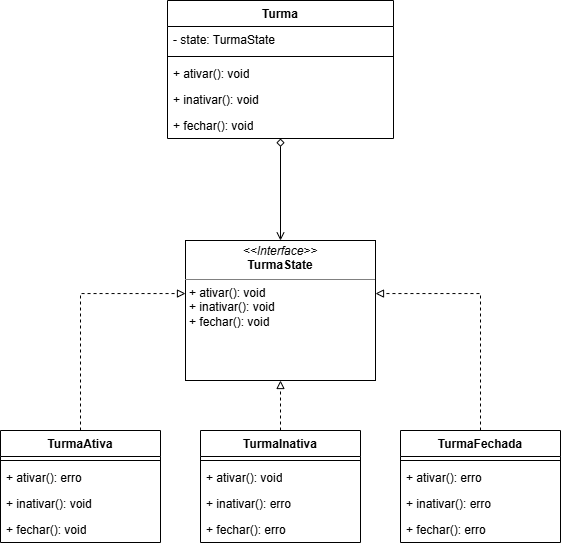

The diagram above was exported from draw.io. Its source (the exported page's mxGraphModel, read from the mxfile embedded in the PNG):
<mxGraphModel dx="1084" dy="562" grid="1" gridSize="10" guides="1" tooltips="1" connect="1" arrows="1" fold="1" page="1" pageScale="1" pageWidth="827" pageHeight="1169" math="0" shadow="0">
  <root>
    <mxCell id="0" />
    <mxCell id="1" parent="0" />
    <mxCell id="XMkQzSjqZSRkPlvWeFxf-29" edge="1" parent="1" source="XMkQzSjqZSRkPlvWeFxf-5" style="edgeStyle=orthogonalEdgeStyle;rounded=0;orthogonalLoop=1;jettySize=auto;html=1;dashed=1;endArrow=block;endFill=0;" target="Q6raBnZpSpxOmxq1GUYd-1">
      <mxGeometry relative="1" as="geometry">
        <Array as="points">
          <mxPoint x="214" y="553" />
        </Array>
        <mxPoint x="334" y="553" as="targetPoint" />
      </mxGeometry>
    </mxCell>
    <mxCell id="XMkQzSjqZSRkPlvWeFxf-5" parent="1" style="swimlane;fontStyle=1;align=center;verticalAlign=top;childLayout=stackLayout;horizontal=1;startSize=26;horizontalStack=0;resizeParent=1;resizeParentMax=0;resizeLast=0;collapsible=1;marginBottom=0;whiteSpace=wrap;html=1;" value="TurmaAtiva" vertex="1">
      <mxGeometry height="112" width="160" x="134" y="690" as="geometry" />
    </mxCell>
    <mxCell id="XMkQzSjqZSRkPlvWeFxf-7" parent="XMkQzSjqZSRkPlvWeFxf-5" style="line;strokeWidth=1;fillColor=none;align=left;verticalAlign=middle;spacingTop=-1;spacingLeft=3;spacingRight=3;rotatable=0;labelPosition=right;points=[];portConstraint=eastwest;strokeColor=inherit;" value="" vertex="1">
      <mxGeometry height="8" width="160" y="26" as="geometry" />
    </mxCell>
    <mxCell id="XMkQzSjqZSRkPlvWeFxf-8" parent="XMkQzSjqZSRkPlvWeFxf-5" style="text;strokeColor=none;fillColor=none;align=left;verticalAlign=top;spacingLeft=4;spacingRight=4;overflow=hidden;rotatable=0;points=[[0,0.5],[1,0.5]];portConstraint=eastwest;whiteSpace=wrap;html=1;" value="+ ativar(): erro" vertex="1">
      <mxGeometry height="26" width="160" y="34" as="geometry" />
    </mxCell>
    <mxCell id="XMkQzSjqZSRkPlvWeFxf-36" parent="XMkQzSjqZSRkPlvWeFxf-5" style="text;strokeColor=none;fillColor=none;align=left;verticalAlign=top;spacingLeft=4;spacingRight=4;overflow=hidden;rotatable=0;points=[[0,0.5],[1,0.5]];portConstraint=eastwest;whiteSpace=wrap;html=1;" value="+ inativar(): void" vertex="1">
      <mxGeometry height="26" width="160" y="60" as="geometry" />
    </mxCell>
    <mxCell id="XMkQzSjqZSRkPlvWeFxf-37" parent="XMkQzSjqZSRkPlvWeFxf-5" style="text;strokeColor=none;fillColor=none;align=left;verticalAlign=top;spacingLeft=4;spacingRight=4;overflow=hidden;rotatable=0;points=[[0,0.5],[1,0.5]];portConstraint=eastwest;whiteSpace=wrap;html=1;" value="+ fechar(): void" vertex="1">
      <mxGeometry height="26" width="160" y="86" as="geometry" />
    </mxCell>
    <mxCell id="XMkQzSjqZSRkPlvWeFxf-30" edge="1" parent="1" source="XMkQzSjqZSRkPlvWeFxf-9" style="edgeStyle=orthogonalEdgeStyle;rounded=0;orthogonalLoop=1;jettySize=auto;html=1;dashed=1;endArrow=block;endFill=0;" target="Q6raBnZpSpxOmxq1GUYd-1">
      <mxGeometry relative="1" as="geometry">
        <mxPoint x="414" y="625" as="targetPoint" />
      </mxGeometry>
    </mxCell>
    <mxCell id="XMkQzSjqZSRkPlvWeFxf-9" parent="1" style="swimlane;fontStyle=1;align=center;verticalAlign=top;childLayout=stackLayout;horizontal=1;startSize=26;horizontalStack=0;resizeParent=1;resizeParentMax=0;resizeLast=0;collapsible=1;marginBottom=0;whiteSpace=wrap;html=1;" value="TurmaInativa" vertex="1">
      <mxGeometry height="112" width="160" x="334" y="690" as="geometry" />
    </mxCell>
    <mxCell id="XMkQzSjqZSRkPlvWeFxf-11" parent="XMkQzSjqZSRkPlvWeFxf-9" style="line;strokeWidth=1;fillColor=none;align=left;verticalAlign=middle;spacingTop=-1;spacingLeft=3;spacingRight=3;rotatable=0;labelPosition=right;points=[];portConstraint=eastwest;strokeColor=inherit;" value="" vertex="1">
      <mxGeometry height="8" width="160" y="26" as="geometry" />
    </mxCell>
    <mxCell id="XMkQzSjqZSRkPlvWeFxf-12" parent="XMkQzSjqZSRkPlvWeFxf-9" style="text;strokeColor=none;fillColor=none;align=left;verticalAlign=top;spacingLeft=4;spacingRight=4;overflow=hidden;rotatable=0;points=[[0,0.5],[1,0.5]];portConstraint=eastwest;whiteSpace=wrap;html=1;" value="+ ativar(): void" vertex="1">
      <mxGeometry height="26" width="160" y="34" as="geometry" />
    </mxCell>
    <mxCell id="XMkQzSjqZSRkPlvWeFxf-38" parent="XMkQzSjqZSRkPlvWeFxf-9" style="text;strokeColor=none;fillColor=none;align=left;verticalAlign=top;spacingLeft=4;spacingRight=4;overflow=hidden;rotatable=0;points=[[0,0.5],[1,0.5]];portConstraint=eastwest;whiteSpace=wrap;html=1;" value="+ inativar(): erro" vertex="1">
      <mxGeometry height="26" width="160" y="60" as="geometry" />
    </mxCell>
    <mxCell id="XMkQzSjqZSRkPlvWeFxf-39" parent="XMkQzSjqZSRkPlvWeFxf-9" style="text;strokeColor=none;fillColor=none;align=left;verticalAlign=top;spacingLeft=4;spacingRight=4;overflow=hidden;rotatable=0;points=[[0,0.5],[1,0.5]];portConstraint=eastwest;whiteSpace=wrap;html=1;" value="+ fechar(): erro" vertex="1">
      <mxGeometry height="26" width="160" y="86" as="geometry" />
    </mxCell>
    <mxCell id="XMkQzSjqZSRkPlvWeFxf-31" edge="1" parent="1" source="XMkQzSjqZSRkPlvWeFxf-13" style="edgeStyle=orthogonalEdgeStyle;rounded=0;orthogonalLoop=1;jettySize=auto;html=1;dashed=1;endArrow=block;endFill=0;" target="Q6raBnZpSpxOmxq1GUYd-1">
      <mxGeometry relative="1" as="geometry">
        <Array as="points">
          <mxPoint x="614" y="553" />
        </Array>
        <mxPoint x="494" y="553" as="targetPoint" />
      </mxGeometry>
    </mxCell>
    <mxCell id="XMkQzSjqZSRkPlvWeFxf-13" parent="1" style="swimlane;fontStyle=1;align=center;verticalAlign=top;childLayout=stackLayout;horizontal=1;startSize=26;horizontalStack=0;resizeParent=1;resizeParentMax=0;resizeLast=0;collapsible=1;marginBottom=0;whiteSpace=wrap;html=1;" value="TurmaFechada" vertex="1">
      <mxGeometry height="112" width="160" x="534" y="690" as="geometry" />
    </mxCell>
    <mxCell id="XMkQzSjqZSRkPlvWeFxf-15" parent="XMkQzSjqZSRkPlvWeFxf-13" style="line;strokeWidth=1;fillColor=none;align=left;verticalAlign=middle;spacingTop=-1;spacingLeft=3;spacingRight=3;rotatable=0;labelPosition=right;points=[];portConstraint=eastwest;strokeColor=inherit;" value="" vertex="1">
      <mxGeometry height="8" width="160" y="26" as="geometry" />
    </mxCell>
    <mxCell id="XMkQzSjqZSRkPlvWeFxf-16" parent="XMkQzSjqZSRkPlvWeFxf-13" style="text;strokeColor=none;fillColor=none;align=left;verticalAlign=top;spacingLeft=4;spacingRight=4;overflow=hidden;rotatable=0;points=[[0,0.5],[1,0.5]];portConstraint=eastwest;whiteSpace=wrap;html=1;" value="+ ativar(): erro" vertex="1">
      <mxGeometry height="26" width="160" y="34" as="geometry" />
    </mxCell>
    <mxCell id="XMkQzSjqZSRkPlvWeFxf-41" parent="XMkQzSjqZSRkPlvWeFxf-13" style="text;strokeColor=none;fillColor=none;align=left;verticalAlign=top;spacingLeft=4;spacingRight=4;overflow=hidden;rotatable=0;points=[[0,0.5],[1,0.5]];portConstraint=eastwest;whiteSpace=wrap;html=1;" value="+ inativar(): erro" vertex="1">
      <mxGeometry height="26" width="160" y="60" as="geometry" />
    </mxCell>
    <mxCell id="XMkQzSjqZSRkPlvWeFxf-40" parent="XMkQzSjqZSRkPlvWeFxf-13" style="text;strokeColor=none;fillColor=none;align=left;verticalAlign=top;spacingLeft=4;spacingRight=4;overflow=hidden;rotatable=0;points=[[0,0.5],[1,0.5]];portConstraint=eastwest;whiteSpace=wrap;html=1;" value="+ fechar(): erro" vertex="1">
      <mxGeometry height="26" width="160" y="86" as="geometry" />
    </mxCell>
    <mxCell id="XMkQzSjqZSRkPlvWeFxf-32" edge="1" parent="1" source="XMkQzSjqZSRkPlvWeFxf-17" style="edgeStyle=orthogonalEdgeStyle;rounded=0;orthogonalLoop=1;jettySize=auto;html=1;endArrow=open;endFill=0;startArrow=diamond;startFill=0;" target="Q6raBnZpSpxOmxq1GUYd-1">
      <mxGeometry relative="1" as="geometry">
        <mxPoint x="414" y="513" as="targetPoint" />
      </mxGeometry>
    </mxCell>
    <mxCell id="XMkQzSjqZSRkPlvWeFxf-17" parent="1" style="swimlane;fontStyle=1;align=center;verticalAlign=top;childLayout=stackLayout;horizontal=1;startSize=26;horizontalStack=0;resizeParent=1;resizeParentMax=0;resizeLast=0;collapsible=1;marginBottom=0;whiteSpace=wrap;html=1;" value="Turma" vertex="1">
      <mxGeometry height="138" width="226" x="301" y="260" as="geometry" />
    </mxCell>
    <mxCell id="XMkQzSjqZSRkPlvWeFxf-18" parent="XMkQzSjqZSRkPlvWeFxf-17" style="text;strokeColor=none;fillColor=none;align=left;verticalAlign=top;spacingLeft=4;spacingRight=4;overflow=hidden;rotatable=0;points=[[0,0.5],[1,0.5]];portConstraint=eastwest;whiteSpace=wrap;html=1;" value="- state: TurmaState" vertex="1">
      <mxGeometry height="26" width="226" y="26" as="geometry" />
    </mxCell>
    <mxCell id="XMkQzSjqZSRkPlvWeFxf-19" parent="XMkQzSjqZSRkPlvWeFxf-17" style="line;strokeWidth=1;fillColor=none;align=left;verticalAlign=middle;spacingTop=-1;spacingLeft=3;spacingRight=3;rotatable=0;labelPosition=right;points=[];portConstraint=eastwest;strokeColor=inherit;" value="" vertex="1">
      <mxGeometry height="8" width="226" y="52" as="geometry" />
    </mxCell>
    <mxCell id="XMkQzSjqZSRkPlvWeFxf-44" parent="XMkQzSjqZSRkPlvWeFxf-17" style="text;strokeColor=none;fillColor=none;align=left;verticalAlign=top;spacingLeft=4;spacingRight=4;overflow=hidden;rotatable=0;points=[[0,0.5],[1,0.5]];portConstraint=eastwest;whiteSpace=wrap;html=1;" value="+ ativar(): void" vertex="1">
      <mxGeometry height="26" width="226" y="60" as="geometry" />
    </mxCell>
    <mxCell id="XMkQzSjqZSRkPlvWeFxf-20" parent="XMkQzSjqZSRkPlvWeFxf-17" style="text;strokeColor=none;fillColor=none;align=left;verticalAlign=top;spacingLeft=4;spacingRight=4;overflow=hidden;rotatable=0;points=[[0,0.5],[1,0.5]];portConstraint=eastwest;whiteSpace=wrap;html=1;" value="+ inativar(): void" vertex="1">
      <mxGeometry height="26" width="226" y="86" as="geometry" />
    </mxCell>
    <mxCell id="XMkQzSjqZSRkPlvWeFxf-45" parent="XMkQzSjqZSRkPlvWeFxf-17" style="text;strokeColor=none;fillColor=none;align=left;verticalAlign=top;spacingLeft=4;spacingRight=4;overflow=hidden;rotatable=0;points=[[0,0.5],[1,0.5]];portConstraint=eastwest;whiteSpace=wrap;html=1;" value="+ fechar(): void" vertex="1">
      <mxGeometry height="26" width="226" y="112" as="geometry" />
    </mxCell>
    <mxCell id="Q6raBnZpSpxOmxq1GUYd-1" parent="1" style="verticalAlign=top;align=left;overflow=fill;html=1;whiteSpace=wrap;" value="&lt;p style=&quot;margin:0px;margin-top:4px;text-align:center;&quot;&gt;&lt;i&gt;&amp;lt;&amp;lt;Interface&amp;gt;&amp;gt;&lt;/i&gt;&lt;br&gt;&lt;span style=&quot;font-weight: 700;&quot;&gt;TurmaState&lt;/span&gt;&lt;/p&gt;&lt;hr size=&quot;1&quot; style=&quot;border-style:solid;&quot;&gt;&lt;p style=&quot;margin:0px;margin-left:4px;&quot;&gt;+ ativar(): void&lt;br&gt;+ inativar(): void&lt;/p&gt;&lt;p style=&quot;margin:0px;margin-left:4px;&quot;&gt;+ fechar(): void&lt;/p&gt;" vertex="1">
      <mxGeometry height="140" width="190" x="319" y="500" as="geometry" />
    </mxCell>
  </root>
</mxGraphModel>